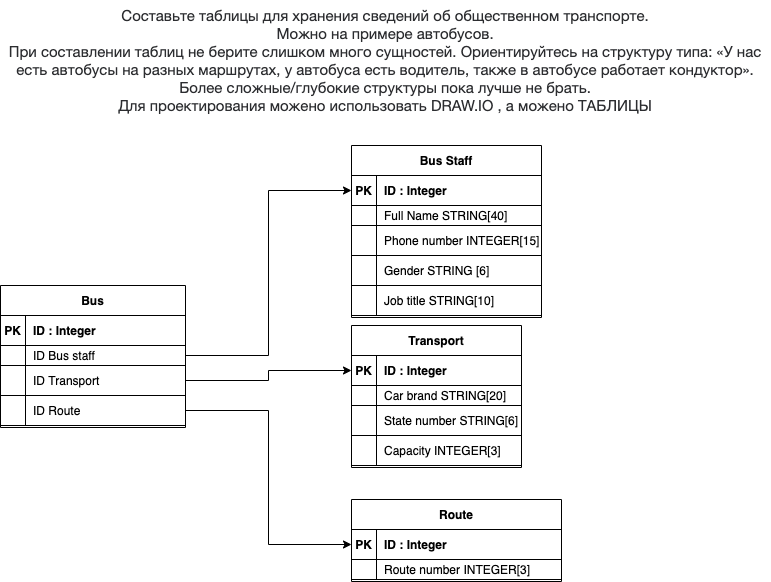

The diagram above was exported from draw.io. Its source (the exported page's mxGraphModel, read from the mxfile embedded in the PNG):
<mxGraphModel dx="683" dy="1625" grid="1" gridSize="10" guides="1" tooltips="1" connect="1" arrows="1" fold="1" page="1" pageScale="1" pageWidth="827" pageHeight="1169" math="0" shadow="0">
  <root>
    <mxCell id="0" />
    <mxCell id="1" parent="0" />
    <mxCell id="2" value="Bus" style="shape=table;startSize=30;container=1;collapsible=1;childLayout=tableLayout;fixedRows=1;rowLines=0;fontStyle=1;align=center;resizeLast=1;" vertex="1" parent="1">
      <mxGeometry x="29" y="-880" width="185" height="142" as="geometry" />
    </mxCell>
    <mxCell id="3" value="" style="shape=tableRow;horizontal=0;startSize=0;swimlaneHead=0;swimlaneBody=0;fillColor=none;collapsible=0;dropTarget=0;points=[[0,0.5],[1,0.5]];portConstraint=eastwest;top=0;left=0;right=0;bottom=1;" vertex="1" parent="2">
      <mxGeometry y="30" width="185" height="30" as="geometry" />
    </mxCell>
    <mxCell id="4" value="PK" style="shape=partialRectangle;connectable=0;fillColor=none;top=0;left=0;bottom=0;right=0;fontStyle=1;overflow=hidden;" vertex="1" parent="3">
      <mxGeometry width="25" height="30" as="geometry">
        <mxRectangle width="25" height="30" as="alternateBounds" />
      </mxGeometry>
    </mxCell>
    <mxCell id="5" value="ID : Integer" style="shape=partialRectangle;connectable=0;fillColor=none;top=0;left=0;bottom=0;right=0;align=left;spacingLeft=6;fontStyle=1;overflow=hidden;" vertex="1" parent="3">
      <mxGeometry x="25" width="160" height="30" as="geometry">
        <mxRectangle width="160" height="30" as="alternateBounds" />
      </mxGeometry>
    </mxCell>
    <mxCell id="6" value="" style="shape=tableRow;horizontal=0;startSize=0;swimlaneHead=0;swimlaneBody=0;fillColor=none;collapsible=0;dropTarget=0;points=[[0,0.5],[1,0.5]];portConstraint=eastwest;top=0;left=0;right=0;bottom=0;" vertex="1" parent="2">
      <mxGeometry y="60" width="185" height="20" as="geometry" />
    </mxCell>
    <mxCell id="7" value="" style="shape=partialRectangle;connectable=0;fillColor=none;top=0;left=0;bottom=0;right=0;editable=1;overflow=hidden;" vertex="1" parent="6">
      <mxGeometry width="25" height="20" as="geometry">
        <mxRectangle width="25" height="20" as="alternateBounds" />
      </mxGeometry>
    </mxCell>
    <mxCell id="8" value="ID Bus staff" style="shape=partialRectangle;connectable=0;fillColor=none;top=0;left=0;bottom=0;right=0;align=left;spacingLeft=6;overflow=hidden;" vertex="1" parent="6">
      <mxGeometry x="25" width="160" height="20" as="geometry">
        <mxRectangle width="160" height="20" as="alternateBounds" />
      </mxGeometry>
    </mxCell>
    <mxCell id="12" value="" style="shape=tableRow;horizontal=0;startSize=0;swimlaneHead=0;swimlaneBody=0;fillColor=none;collapsible=0;dropTarget=0;points=[[0,0.5],[1,0.5]];portConstraint=eastwest;top=0;left=0;right=0;bottom=0;" vertex="1" parent="2">
      <mxGeometry y="80" width="185" height="30" as="geometry" />
    </mxCell>
    <mxCell id="13" value="" style="shape=partialRectangle;connectable=0;fillColor=none;top=0;left=0;bottom=0;right=0;editable=1;overflow=hidden;" vertex="1" parent="12">
      <mxGeometry width="25" height="30" as="geometry">
        <mxRectangle width="25" height="30" as="alternateBounds" />
      </mxGeometry>
    </mxCell>
    <mxCell id="14" value="ID Transport " style="shape=partialRectangle;connectable=0;fillColor=none;top=0;left=0;bottom=0;right=0;align=left;spacingLeft=6;overflow=hidden;" vertex="1" parent="12">
      <mxGeometry x="25" width="160" height="30" as="geometry">
        <mxRectangle width="160" height="30" as="alternateBounds" />
      </mxGeometry>
    </mxCell>
    <mxCell id="15" style="shape=tableRow;horizontal=0;startSize=0;swimlaneHead=0;swimlaneBody=0;fillColor=none;collapsible=0;dropTarget=0;points=[[0,0.5],[1,0.5]];portConstraint=eastwest;top=0;left=0;right=0;bottom=0;" vertex="1" parent="2">
      <mxGeometry y="110" width="185" height="30" as="geometry" />
    </mxCell>
    <mxCell id="16" style="shape=partialRectangle;connectable=0;fillColor=none;top=0;left=0;bottom=0;right=0;editable=1;overflow=hidden;" vertex="1" parent="15">
      <mxGeometry width="25" height="30" as="geometry">
        <mxRectangle width="25" height="30" as="alternateBounds" />
      </mxGeometry>
    </mxCell>
    <mxCell id="17" value="ID Route " style="shape=partialRectangle;connectable=0;fillColor=none;top=0;left=0;bottom=0;right=0;align=left;spacingLeft=6;overflow=hidden;" vertex="1" parent="15">
      <mxGeometry x="25" width="160" height="30" as="geometry">
        <mxRectangle width="160" height="30" as="alternateBounds" />
      </mxGeometry>
    </mxCell>
    <mxCell id="18" value="&lt;p style=&quot;box-sizing: border-box; margin: 0px; color: rgb(44, 45, 48); font-family: Roboto, &amp;quot;San Francisco&amp;quot;, &amp;quot;Helvetica Neue&amp;quot;, Helvetica, Arial; font-size: 15px; text-align: start; background-color: rgb(255, 255, 255);&quot;&gt;Составьте таблицы для хранения сведений об общественном транспорте.&lt;/p&gt;&lt;ul style=&quot;box-sizing: border-box; margin: 0px; list-style: none; padding: 0px; color: rgb(44, 45, 48); font-family: Roboto, &amp;quot;San Francisco&amp;quot;, &amp;quot;Helvetica Neue&amp;quot;, Helvetica, Arial; font-size: 15px; text-align: start; background-color: rgb(255, 255, 255);&quot;&gt;&lt;li style=&quot;box-sizing: border-box;&quot;&gt;Можно на примере автобусов.&lt;/li&gt;&lt;li style=&quot;box-sizing: border-box;&quot;&gt;При составлении таблиц не берите слишком много сущностей. Ориентируйтесь на структуру типа: «У нас есть автобусы на разных маршрутах, у автобуса есть водитель, также в автобусе работает кондуктор». Более сложные/глубокие структуры пока лучше не брать.&lt;/li&gt;&lt;/ul&gt;&lt;p style=&quot;box-sizing: border-box; margin: 0px; color: rgb(44, 45, 48); font-family: Roboto, &amp;quot;San Francisco&amp;quot;, &amp;quot;Helvetica Neue&amp;quot;, Helvetica, Arial; font-size: 15px; text-align: start; background-color: rgb(255, 255, 255);&quot;&gt;Для проектирования можено использовать DRAW.IO , а можено ТАБЛИЦЫ&lt;/p&gt;" style="text;html=1;strokeColor=none;fillColor=none;align=center;verticalAlign=middle;whiteSpace=wrap;rounded=0;" vertex="1" parent="1">
      <mxGeometry x="29" y="-1150" width="770" height="90" as="geometry" />
    </mxCell>
    <mxCell id="19" value="Bus Staff" style="shape=table;startSize=30;container=1;collapsible=1;childLayout=tableLayout;fixedRows=1;rowLines=0;fontStyle=1;align=center;resizeLast=1;" vertex="1" parent="1">
      <mxGeometry x="380" y="-1020" width="190" height="172" as="geometry" />
    </mxCell>
    <mxCell id="20" value="" style="shape=tableRow;horizontal=0;startSize=0;swimlaneHead=0;swimlaneBody=0;fillColor=none;collapsible=0;dropTarget=0;points=[[0,0.5],[1,0.5]];portConstraint=eastwest;top=0;left=0;right=0;bottom=1;" vertex="1" parent="19">
      <mxGeometry y="30" width="190" height="30" as="geometry" />
    </mxCell>
    <mxCell id="21" value="PK" style="shape=partialRectangle;connectable=0;fillColor=none;top=0;left=0;bottom=0;right=0;fontStyle=1;overflow=hidden;" vertex="1" parent="20">
      <mxGeometry width="25" height="30" as="geometry">
        <mxRectangle width="25" height="30" as="alternateBounds" />
      </mxGeometry>
    </mxCell>
    <mxCell id="22" value="ID : Integer" style="shape=partialRectangle;connectable=0;fillColor=none;top=0;left=0;bottom=0;right=0;align=left;spacingLeft=6;fontStyle=1;overflow=hidden;" vertex="1" parent="20">
      <mxGeometry x="25" width="165" height="30" as="geometry">
        <mxRectangle width="165" height="30" as="alternateBounds" />
      </mxGeometry>
    </mxCell>
    <mxCell id="23" value="" style="shape=tableRow;horizontal=0;startSize=0;swimlaneHead=0;swimlaneBody=0;fillColor=none;collapsible=0;dropTarget=0;points=[[0,0.5],[1,0.5]];portConstraint=eastwest;top=0;left=0;right=0;bottom=0;" vertex="1" parent="19">
      <mxGeometry y="60" width="190" height="20" as="geometry" />
    </mxCell>
    <mxCell id="24" value="" style="shape=partialRectangle;connectable=0;fillColor=none;top=0;left=0;bottom=0;right=0;editable=1;overflow=hidden;" vertex="1" parent="23">
      <mxGeometry width="25" height="20" as="geometry">
        <mxRectangle width="25" height="20" as="alternateBounds" />
      </mxGeometry>
    </mxCell>
    <mxCell id="25" value="Full Name STRING[40]" style="shape=partialRectangle;connectable=0;fillColor=none;top=0;left=0;bottom=0;right=0;align=left;spacingLeft=6;overflow=hidden;" vertex="1" parent="23">
      <mxGeometry x="25" width="165" height="20" as="geometry">
        <mxRectangle width="165" height="20" as="alternateBounds" />
      </mxGeometry>
    </mxCell>
    <mxCell id="26" value="" style="shape=tableRow;horizontal=0;startSize=0;swimlaneHead=0;swimlaneBody=0;fillColor=none;collapsible=0;dropTarget=0;points=[[0,0.5],[1,0.5]];portConstraint=eastwest;top=0;left=0;right=0;bottom=0;" vertex="1" parent="19">
      <mxGeometry y="80" width="190" height="30" as="geometry" />
    </mxCell>
    <mxCell id="27" value="" style="shape=partialRectangle;connectable=0;fillColor=none;top=0;left=0;bottom=0;right=0;editable=1;overflow=hidden;" vertex="1" parent="26">
      <mxGeometry width="25" height="30" as="geometry">
        <mxRectangle width="25" height="30" as="alternateBounds" />
      </mxGeometry>
    </mxCell>
    <mxCell id="28" value="Phone number INTEGER[15]" style="shape=partialRectangle;connectable=0;fillColor=none;top=0;left=0;bottom=0;right=0;align=left;spacingLeft=6;overflow=hidden;" vertex="1" parent="26">
      <mxGeometry x="25" width="165" height="30" as="geometry">
        <mxRectangle width="165" height="30" as="alternateBounds" />
      </mxGeometry>
    </mxCell>
    <mxCell id="29" value="" style="shape=tableRow;horizontal=0;startSize=0;swimlaneHead=0;swimlaneBody=0;fillColor=none;collapsible=0;dropTarget=0;points=[[0,0.5],[1,0.5]];portConstraint=eastwest;top=0;left=0;right=0;bottom=0;" vertex="1" parent="19">
      <mxGeometry y="110" width="190" height="30" as="geometry" />
    </mxCell>
    <mxCell id="30" value="" style="shape=partialRectangle;connectable=0;fillColor=none;top=0;left=0;bottom=0;right=0;editable=1;overflow=hidden;" vertex="1" parent="29">
      <mxGeometry width="25" height="30" as="geometry">
        <mxRectangle width="25" height="30" as="alternateBounds" />
      </mxGeometry>
    </mxCell>
    <mxCell id="31" value="Gender STRING [6]" style="shape=partialRectangle;connectable=0;fillColor=none;top=0;left=0;bottom=0;right=0;align=left;spacingLeft=6;overflow=hidden;" vertex="1" parent="29">
      <mxGeometry x="25" width="165" height="30" as="geometry">
        <mxRectangle width="165" height="30" as="alternateBounds" />
      </mxGeometry>
    </mxCell>
    <mxCell id="78" style="shape=tableRow;horizontal=0;startSize=0;swimlaneHead=0;swimlaneBody=0;fillColor=none;collapsible=0;dropTarget=0;points=[[0,0.5],[1,0.5]];portConstraint=eastwest;top=0;left=0;right=0;bottom=0;" vertex="1" parent="19">
      <mxGeometry y="140" width="190" height="30" as="geometry" />
    </mxCell>
    <mxCell id="79" style="shape=partialRectangle;connectable=0;fillColor=none;top=0;left=0;bottom=0;right=0;editable=1;overflow=hidden;" vertex="1" parent="78">
      <mxGeometry width="25" height="30" as="geometry">
        <mxRectangle width="25" height="30" as="alternateBounds" />
      </mxGeometry>
    </mxCell>
    <mxCell id="80" value="Job title STRING[10]" style="shape=partialRectangle;connectable=0;fillColor=none;top=0;left=0;bottom=0;right=0;align=left;spacingLeft=6;overflow=hidden;" vertex="1" parent="78">
      <mxGeometry x="25" width="165" height="30" as="geometry">
        <mxRectangle width="165" height="30" as="alternateBounds" />
      </mxGeometry>
    </mxCell>
    <mxCell id="32" style="edgeStyle=orthogonalEdgeStyle;rounded=0;orthogonalLoop=1;jettySize=auto;html=1;exitX=1;exitY=0.5;exitDx=0;exitDy=0;entryX=0;entryY=0.5;entryDx=0;entryDy=0;" edge="1" parent="1" source="6" target="20">
      <mxGeometry relative="1" as="geometry" />
    </mxCell>
    <mxCell id="47" value="Transport" style="shape=table;startSize=30;container=1;collapsible=1;childLayout=tableLayout;fixedRows=1;rowLines=0;fontStyle=1;align=center;resizeLast=1;" vertex="1" parent="1">
      <mxGeometry x="380" y="-840" width="170" height="142" as="geometry" />
    </mxCell>
    <mxCell id="48" value="" style="shape=tableRow;horizontal=0;startSize=0;swimlaneHead=0;swimlaneBody=0;fillColor=none;collapsible=0;dropTarget=0;points=[[0,0.5],[1,0.5]];portConstraint=eastwest;top=0;left=0;right=0;bottom=1;" vertex="1" parent="47">
      <mxGeometry y="30" width="170" height="30" as="geometry" />
    </mxCell>
    <mxCell id="49" value="PK" style="shape=partialRectangle;connectable=0;fillColor=none;top=0;left=0;bottom=0;right=0;fontStyle=1;overflow=hidden;" vertex="1" parent="48">
      <mxGeometry width="25" height="30" as="geometry">
        <mxRectangle width="25" height="30" as="alternateBounds" />
      </mxGeometry>
    </mxCell>
    <mxCell id="50" value="ID : Integer" style="shape=partialRectangle;connectable=0;fillColor=none;top=0;left=0;bottom=0;right=0;align=left;spacingLeft=6;fontStyle=1;overflow=hidden;" vertex="1" parent="48">
      <mxGeometry x="25" width="145" height="30" as="geometry">
        <mxRectangle width="145" height="30" as="alternateBounds" />
      </mxGeometry>
    </mxCell>
    <mxCell id="51" value="" style="shape=tableRow;horizontal=0;startSize=0;swimlaneHead=0;swimlaneBody=0;fillColor=none;collapsible=0;dropTarget=0;points=[[0,0.5],[1,0.5]];portConstraint=eastwest;top=0;left=0;right=0;bottom=0;" vertex="1" parent="47">
      <mxGeometry y="60" width="170" height="20" as="geometry" />
    </mxCell>
    <mxCell id="52" value="" style="shape=partialRectangle;connectable=0;fillColor=none;top=0;left=0;bottom=0;right=0;editable=1;overflow=hidden;" vertex="1" parent="51">
      <mxGeometry width="25" height="20" as="geometry">
        <mxRectangle width="25" height="20" as="alternateBounds" />
      </mxGeometry>
    </mxCell>
    <mxCell id="53" value="Car brand STRING[20]" style="shape=partialRectangle;connectable=0;fillColor=none;top=0;left=0;bottom=0;right=0;align=left;spacingLeft=6;overflow=hidden;" vertex="1" parent="51">
      <mxGeometry x="25" width="145" height="20" as="geometry">
        <mxRectangle width="145" height="20" as="alternateBounds" />
      </mxGeometry>
    </mxCell>
    <mxCell id="54" value="" style="shape=tableRow;horizontal=0;startSize=0;swimlaneHead=0;swimlaneBody=0;fillColor=none;collapsible=0;dropTarget=0;points=[[0,0.5],[1,0.5]];portConstraint=eastwest;top=0;left=0;right=0;bottom=0;" vertex="1" parent="47">
      <mxGeometry y="80" width="170" height="30" as="geometry" />
    </mxCell>
    <mxCell id="55" value="" style="shape=partialRectangle;connectable=0;fillColor=none;top=0;left=0;bottom=0;right=0;editable=1;overflow=hidden;" vertex="1" parent="54">
      <mxGeometry width="25" height="30" as="geometry">
        <mxRectangle width="25" height="30" as="alternateBounds" />
      </mxGeometry>
    </mxCell>
    <mxCell id="56" value="State number STRING[6]" style="shape=partialRectangle;connectable=0;fillColor=none;top=0;left=0;bottom=0;right=0;align=left;spacingLeft=6;overflow=hidden;" vertex="1" parent="54">
      <mxGeometry x="25" width="145" height="30" as="geometry">
        <mxRectangle width="145" height="30" as="alternateBounds" />
      </mxGeometry>
    </mxCell>
    <mxCell id="57" value="" style="shape=tableRow;horizontal=0;startSize=0;swimlaneHead=0;swimlaneBody=0;fillColor=none;collapsible=0;dropTarget=0;points=[[0,0.5],[1,0.5]];portConstraint=eastwest;top=0;left=0;right=0;bottom=0;" vertex="1" parent="47">
      <mxGeometry y="110" width="170" height="30" as="geometry" />
    </mxCell>
    <mxCell id="58" value="" style="shape=partialRectangle;connectable=0;fillColor=none;top=0;left=0;bottom=0;right=0;editable=1;overflow=hidden;" vertex="1" parent="57">
      <mxGeometry width="25" height="30" as="geometry">
        <mxRectangle width="25" height="30" as="alternateBounds" />
      </mxGeometry>
    </mxCell>
    <mxCell id="59" value="Capacity INTEGER[3]" style="shape=partialRectangle;connectable=0;fillColor=none;top=0;left=0;bottom=0;right=0;align=left;spacingLeft=6;overflow=hidden;" vertex="1" parent="57">
      <mxGeometry x="25" width="145" height="30" as="geometry">
        <mxRectangle width="145" height="30" as="alternateBounds" />
      </mxGeometry>
    </mxCell>
    <mxCell id="60" style="edgeStyle=orthogonalEdgeStyle;rounded=0;orthogonalLoop=1;jettySize=auto;html=1;exitX=1;exitY=0.5;exitDx=0;exitDy=0;entryX=0;entryY=0.5;entryDx=0;entryDy=0;" edge="1" parent="1" source="12" target="48">
      <mxGeometry relative="1" as="geometry" />
    </mxCell>
    <mxCell id="61" value="Route" style="shape=table;startSize=30;container=1;collapsible=1;childLayout=tableLayout;fixedRows=1;rowLines=0;fontStyle=1;align=center;resizeLast=1;" vertex="1" parent="1">
      <mxGeometry x="380" y="-666" width="210" height="82" as="geometry" />
    </mxCell>
    <mxCell id="62" value="" style="shape=tableRow;horizontal=0;startSize=0;swimlaneHead=0;swimlaneBody=0;fillColor=none;collapsible=0;dropTarget=0;points=[[0,0.5],[1,0.5]];portConstraint=eastwest;top=0;left=0;right=0;bottom=1;" vertex="1" parent="61">
      <mxGeometry y="30" width="210" height="30" as="geometry" />
    </mxCell>
    <mxCell id="63" value="PK" style="shape=partialRectangle;connectable=0;fillColor=none;top=0;left=0;bottom=0;right=0;fontStyle=1;overflow=hidden;" vertex="1" parent="62">
      <mxGeometry width="25" height="30" as="geometry">
        <mxRectangle width="25" height="30" as="alternateBounds" />
      </mxGeometry>
    </mxCell>
    <mxCell id="64" value="ID : Integer" style="shape=partialRectangle;connectable=0;fillColor=none;top=0;left=0;bottom=0;right=0;align=left;spacingLeft=6;fontStyle=1;overflow=hidden;" vertex="1" parent="62">
      <mxGeometry x="25" width="185" height="30" as="geometry">
        <mxRectangle width="185" height="30" as="alternateBounds" />
      </mxGeometry>
    </mxCell>
    <mxCell id="65" value="" style="shape=tableRow;horizontal=0;startSize=0;swimlaneHead=0;swimlaneBody=0;fillColor=none;collapsible=0;dropTarget=0;points=[[0,0.5],[1,0.5]];portConstraint=eastwest;top=0;left=0;right=0;bottom=0;" vertex="1" parent="61">
      <mxGeometry y="60" width="210" height="20" as="geometry" />
    </mxCell>
    <mxCell id="66" value="" style="shape=partialRectangle;connectable=0;fillColor=none;top=0;left=0;bottom=0;right=0;editable=1;overflow=hidden;" vertex="1" parent="65">
      <mxGeometry width="25" height="20" as="geometry">
        <mxRectangle width="25" height="20" as="alternateBounds" />
      </mxGeometry>
    </mxCell>
    <mxCell id="67" value="Route number INTEGER[3]" style="shape=partialRectangle;connectable=0;fillColor=none;top=0;left=0;bottom=0;right=0;align=left;spacingLeft=6;overflow=hidden;" vertex="1" parent="65">
      <mxGeometry x="25" width="185" height="20" as="geometry">
        <mxRectangle width="185" height="20" as="alternateBounds" />
      </mxGeometry>
    </mxCell>
    <mxCell id="68" style="edgeStyle=orthogonalEdgeStyle;rounded=0;orthogonalLoop=1;jettySize=auto;html=1;exitX=1;exitY=0.5;exitDx=0;exitDy=0;entryX=0;entryY=0.5;entryDx=0;entryDy=0;" edge="1" parent="1" source="15" target="62">
      <mxGeometry relative="1" as="geometry" />
    </mxCell>
  </root>
</mxGraphModel>